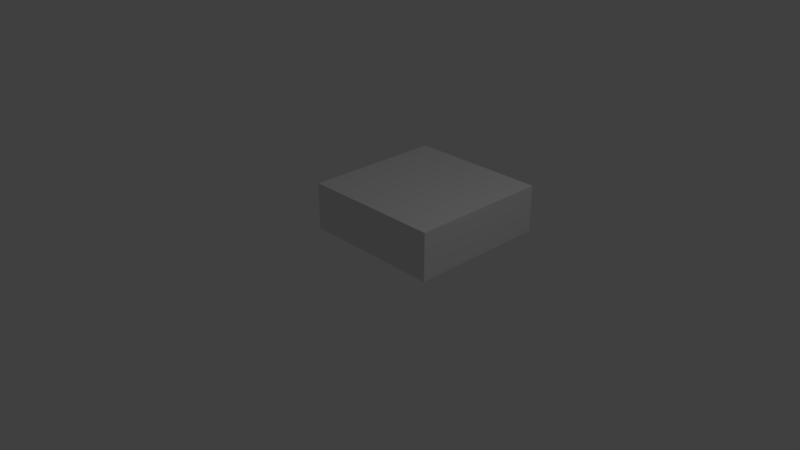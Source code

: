 # Source: p1.blend  (saved by Blender 2.78.0; exported with 4.5.12 LTS)
import bpy
from mathutils import Matrix  # noqa: F401  (used for matrix-valued properties, if any)

bpy.ops.wm.read_factory_settings(use_empty=True)
scene = bpy.context.scene
scene.name = 'Scene'

# ---- collections
col_collection_1 = bpy.data.collections.new('Collection 1'); scene.collection.children.link(col_collection_1)

# ---- materials (node trees are filled in below, after node groups)
mat_material = bpy.data.materials.new('Material')
mat_material.alpha_threshold = 0.0
mat_material.use_transparent_shadow = False
mat_material.roughness = 0.5
mat_material.line_color = (0.0, 0.0, 0.0, 1.0)

# ---- material node trees

# ---- world
world_world = bpy.data.worlds.new('World'); scene.world = world_world
world_world.color = (0.05088, 0.05088, 0.05088)
world_world.use_sun_shadow = False
world_world.sun_shadow_jitter_overblur = 0.0
world_world.cycles.sampling_method = 'MANUAL'

# ---- cameras
cam_camera = bpy.data.cameras.new('Camera')
cam_camera.clip_end = 100.0
cam_camera.lens = 35.0
cam_camera.sensor_width = 32.0
cam_camera.sensor_height = 18.0
cam_camera.ortho_scale = 7.314
cam_camera.dof.focus_distance = 0.0
cam_camera.dof.aperture_fstop = 128.0

# ---- lights
light_lamp = bpy.data.lights.new('Lamp', 'POINT')
light_lamp.transmission_factor = 0.0
light_lamp.cutoff_distance = 30.0
light_lamp.energy = 100.0
light_lamp.shadow_buffer_clip_start = 1.001
light_lamp.shadow_soft_size = 0.1
light_lamp.shadow_maximum_resolution = 0.006
light_lamp.use_absolute_resolution = True

# ---- meshes
me_cube = bpy.data.meshes.new('Cube')
me_cube.from_pydata([(1.0, 1.0, -1.0), (1.0, -1.0, -1.0), (-1.0, -1.0, -1.0), (-1.0, 1.0, -1.0), (1.0, 1.0, 1.0), (1.0, -1.0, 1.0), (-1.0, -1.0, 1.0), (-1.0, 1.0, 1.0)], [], [(0, 1, 2, 3), (4, 7, 6, 5), (0, 4, 5, 1), (1, 5, 6, 2), (2, 6, 7, 3), (4, 0, 3, 7)])
_ca = me_cube.color_attributes.new('Col', 'BYTE_COLOR', 'CORNER')
_ca.data.foreach_set('color', [0.0, 1.0, 0.003347, 1.0, 0.0, 1.0, 0.003347, 1.0, 0.0, 1.0, 0.003347, 1.0, 0.0, 1.0, 0.003347, 1.0, 0.0, 1.0, 0.003347, 1.0, 0.0, 1.0, 0.003347, 1.0, 0.0, 1.0, 0.003347, 1.0, 0.0, 1.0, 0.003347, 1.0, 0.0, 1.0, 0.003347, 1.0, 0.0, 1.0, 0.003347, 1.0, 0.0, 1.0, 0.003347, 1.0, 0.0, 1.0, 0.003347, 1.0, 0.0, 1.0, 0.003347, 1.0, 0.0, 1.0, 0.003347, 1.0, 0.0, 1.0, 0.003347, 1.0, 0.0, 1.0, 0.003347, 1.0, 0.0, 1.0, 0.003347, 1.0, 0.0, 1.0, 0.003347, 1.0, 0.0, 1.0, 0.003347, 1.0, 0.0, 1.0, 0.003347, 1.0, 0.0, 1.0, 0.003347, 1.0, 0.0, 1.0, 0.003347, 1.0, 0.0, 1.0, 0.003347, 1.0, 0.0, 1.0, 0.003347, 1.0])
me_cube.materials.append(mat_material)
me_cube.use_remesh_preserve_volume = False
me_cube.use_remesh_preserve_attributes = False
me_cube.use_mirror_vertex_groups = False
me_cube.update()

# ---- objects
ob_cube = bpy.data.objects.new('Cube', me_cube)
ob_lamp = bpy.data.objects.new('Lamp', light_lamp)
ob_camera = bpy.data.objects.new('Camera', cam_camera)

# ---- transforms, parenting, visibility, modifiers, constraints
ob_cube.location = (0.0, 1.0, 0.3372)
ob_cube.scale = (1.0, 1.0, 0.3333)
ob_cube.lock_rotations_4d = False
ob_cube.empty_display_type = 'ARROWS'
ob_cube.lineart.crease_threshold = 0.0
ob_lamp.location = (4.076, 1.005, 5.904)
ob_lamp.rotation_euler = (0.6503, 0.05522, 1.866)
ob_lamp.lock_rotations_4d = False
ob_lamp.empty_display_type = 'ARROWS'
ob_lamp.color = (0.0, 0.0, 0.0, 0.0)
ob_lamp.lineart.crease_threshold = 0.0
ob_camera.location = (7.481, -6.508, 5.344)
ob_camera.rotation_euler = (1.109, 0.0, 0.8149)
ob_camera.lock_rotations_4d = False
ob_camera.empty_display_type = 'ARROWS'
ob_camera.color = (0.0, 0.0, 0.0, 0.0)
ob_camera.display_type = 'WIRE'
ob_camera.lineart.crease_threshold = 0.0

# ---- collection membership
col_collection_1.objects.link(ob_cube)
col_collection_1.objects.link(ob_lamp)
col_collection_1.objects.link(ob_camera)

# ---- scene / render settings (as saved in the file)
scene.camera = ob_camera
scene.frame_start = 1; scene.frame_end = 250; scene.frame_set(1)
scene.render.engine = 'BLENDER_EEVEE_NEXT'
scene.render.resolution_percentage = 50
scene.render.dither_intensity = 0.0
scene.cycles.use_denoising = False
scene.cycles.samples = 128
scene.cycles.sampling_pattern = 'TABULATED_SOBOL'
scene.cycles.light_sampling_threshold = 0.0
scene.cycles.use_adaptive_sampling = False
scene.cycles.use_light_tree = False
scene.cycles.blur_glossy = 0.0
scene.cycles.sample_clamp_indirect = 0.0
scene.view_settings.view_transform = 'Standard'
bpy.context.view_layer.update()
